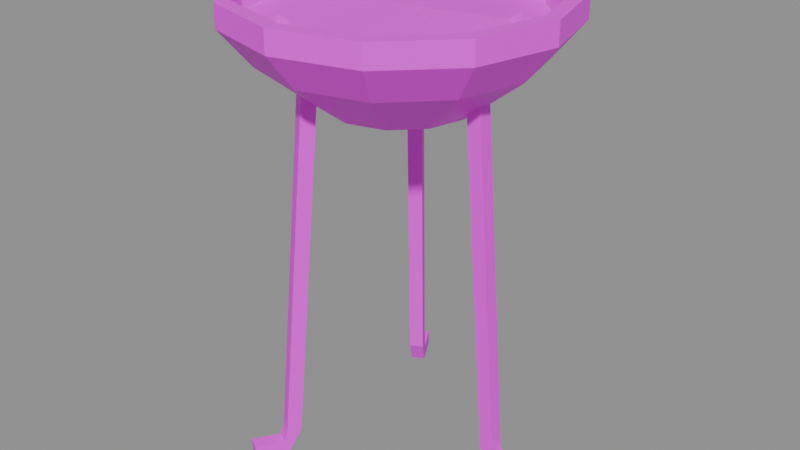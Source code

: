 # Source: prop.brazier.blend  (saved by Blender 5.3.31; exported with 4.5.12 LTS)
import bpy
from mathutils import Matrix  # noqa: F401  (used for matrix-valued properties, if any)

bpy.ops.wm.read_factory_settings(use_empty=True)
scene = bpy.context.scene
scene.name = 'Scene'

# ---- images (referenced by path relative to the original .blend; pixels are not part of the script)
import os
ASSET_DIR = os.environ.get("B2B_ASSET_DIR", "")  # directory of the original .blend (textures are referenced by path, not embedded)
HERE = os.path.dirname(os.path.abspath(__file__))  # packed textures are extracted next to this script under _unpacked/

def load_image(name, relpath, width, height, colorspace="sRGB"):
    """Load a texture the original file referenced (path relative to the .blend, or extracted next to this script)."""
    p = next((c for c in (os.path.join(HERE, relpath), os.path.join(ASSET_DIR, relpath)) if relpath and os.path.exists(c)), "")
    if p:
        img = bpy.data.images.load(p, check_existing=True)
        img.name = name
    else:  # same state as the original file: an image datablock whose file is absent (Cycles renders it pink)
        img = bpy.data.images.new(name, width, height)
        img.source = "FILE"
        img.filepath = "//" + (relpath or name)
    img.colorspace_settings.name = colorspace
    return img
img_palette_png = load_image('palette.png', 'palette.png', 1024, 1024, 'sRGB')

# ---- materials (node trees are filled in below, after node groups)
mat_palette = bpy.data.materials.new('palette')

# ---- material node trees
mat_palette.use_nodes = True; mat_palette.node_tree.nodes.clear()
_N = mat_palette.node_tree.nodes; _L = mat_palette.node_tree.links
n0 = _N.new('ShaderNodeBsdfPrincipled'); n0.name = 'Principled BSDF'; n0.location = (-200, 100)
n0.inputs[10].default_value = 0.005
n1 = _N.new('ShaderNodeOutputMaterial'); n1.name = 'Material Output'; n1.location = (200, 100)
n2 = _N.new('ShaderNodeTexImage'); n2.name = 'Image Texture'; n2.location = (0, 0)
n2.image = img_palette_png
n2.interpolation = 'Closest'
_L.new(n0.outputs[0], n1.inputs[0])
_L.new(n2.outputs[0], n0.inputs[0])
n1.is_active_output = True

# ---- meshes
me_prop_brazier = bpy.data.meshes.new('prop_brazier')
me_prop_brazier.from_pydata([(0.17, 0.0, 0.84), (0.1472, 0.085, 0.84), (0.085, 0.1472, 0.84), (1.041e-17, 0.17, 0.84), (-0.085, 0.1472, 0.84), (-0.1472, 0.085, 0.84), (-0.17, 2.082e-17, 0.84), (-0.1472, -0.085, 0.84), (-0.085, -0.1472, 0.84), (-3.123e-17, -0.17, 0.84), (0.085, -0.1472, 0.84), (0.1472, -0.085, 0.84), (0.31, 0.0, 0.95), (0.2685, 0.155, 0.95), (0.155, 0.2685, 0.95), (1.898e-17, 0.31, 0.95), (-0.155, 0.2685, 0.95), (-0.2685, 0.155, 0.95), (-0.31, 3.796e-17, 0.95), (-0.2685, -0.155, 0.95), (-0.155, -0.2685, 0.95), (-5.695e-17, -0.31, 0.95), (0.155, -0.2685, 0.95), (0.2685, -0.155, 0.95), (0.38, 0.0, 1.035), (0.3291, 0.19, 1.035), (0.19, 0.3291, 1.035), (2.327e-17, 0.38, 1.035), (-0.19, 0.3291, 1.035), (-0.3291, 0.19, 1.035), (-0.38, 4.654e-17, 1.035), (-0.3291, -0.19, 1.035), (-0.19, -0.3291, 1.035), (-6.98e-17, -0.38, 1.035), (0.19, -0.3291, 1.035), (0.3291, -0.19, 1.035), (0.38, 0.0, 1.088), (0.3291, 0.19, 1.088), (0.19, 0.3291, 1.088), (2.327e-17, 0.38, 1.088), (-0.19, 0.3291, 1.088), (-0.3291, 0.19, 1.088), (-0.38, 4.654e-17, 1.088), (-0.3291, -0.19, 1.088), (-0.19, -0.3291, 1.088), (-6.98e-17, -0.38, 1.088), (0.19, -0.3291, 1.088), (0.3291, -0.19, 1.088), (0.345, 0.0, 1.088), (0.2988, 0.1725, 1.088), (0.1725, 0.2988, 1.088), (2.113e-17, 0.345, 1.088), (-0.1725, 0.2988, 1.088), (-0.2988, 0.1725, 1.088), (-0.345, 4.225e-17, 1.088), (-0.2988, -0.1725, 1.088), (-0.1725, -0.2988, 1.088), (-6.338e-17, -0.345, 1.088), (0.1725, -0.2988, 1.088), (0.2988, -0.1725, 1.088), (0.33, 0.0, 1.02), (0.2858, 0.165, 1.02), (0.165, 0.2858, 1.02), (2.021e-17, 0.33, 1.02), (-0.165, 0.2858, 1.02), (-0.2858, 0.165, 1.02), (-0.33, 4.041e-17, 1.02), (-0.2858, -0.165, 1.02), (-0.165, -0.2858, 1.02), (-6.062e-17, -0.33, 1.02), (0.165, -0.2858, 1.02), (0.2858, -0.165, 1.02), (-0.2258, -0.02252, 1.04), (0.2169, 0.017, 0.9214), (0.2169, -0.017, 0.9214), (0.1831, -0.017, 0.9186), (0.1831, 0.017, 0.9186), (0.2869, 0.017, 0.06169), (0.2869, -0.017, 0.06169), (0.2531, -0.017, 0.05831), (0.2531, 0.017, 0.05831), (0.297, 0.017, 0.03249), (0.297, -0.017, 0.03249), (0.283, -0.017, 0.001513), (0.283, 0.017, 0.001513), (0.365, 0.017, 0.034), (0.365, -0.017, 0.034), (0.365, -0.017, 0.0), (0.365, 0.017, 0.0), (-0.1232, 0.1794, 0.9214), (-0.09375, 0.1964, 0.9214), (-0.07681, 0.167, 0.9186), (-0.1063, 0.15, 0.9186), (-0.1582, 0.24, 0.06169), (-0.1287, 0.257, 0.06169), (-0.1118, 0.2277, 0.05831), (-0.1413, 0.2107, 0.05831), (-0.1632, 0.2487, 0.03249), (-0.1338, 0.2657, 0.03249), (-0.1268, 0.2536, 0.001513), (-0.1562, 0.2366, 0.001513), (-0.1972, 0.3076, 0.034), (-0.1678, 0.3246, 0.034), (-0.1678, 0.3246, 0.0), (-0.1972, 0.3076, 0.0), (-0.09375, -0.1964, 0.9214), (-0.1232, -0.1794, 0.9214), (-0.1063, -0.15, 0.9186), (-0.07681, -0.167, 0.9186), (-0.1287, -0.257, 0.06169), (-0.1582, -0.24, 0.06169), (-0.1413, -0.2107, 0.05831), (-0.1118, -0.2277, 0.05831), (-0.1338, -0.2657, 0.03249), (-0.1632, -0.2487, 0.03249), (-0.1562, -0.2366, 0.001513), (-0.1268, -0.2536, 0.001513), (-0.1678, -0.3246, 0.034), (-0.1972, -0.3076, 0.034), (-0.1972, -0.3076, 0.0), (-0.1678, -0.3246, 0.0), (-0.1128, -0.2002, 1.033), (0.04928, -0.1972, 1.035), (0.208, -0.09627, 1.026), (0.1716, 0.06633, 1.041), (0.04154, 0.1745, 1.034), (-0.1354, 0.1334, 1.029), (0.002849, 0.02778, 1.04), (0.1891, 0.09095, 1.021), (0.2706, 0.05419, 1.018), (0.248, 0.1422, 1.018), (0.2319, 0.0902, 1.055), (-0.005956, 0.2108, 1.021), (0.01177, 0.2944, 1.017), (-0.05591, 0.2563, 1.019), (-0.01059, 0.2479, 1.051), (-0.2153, -0.006038, 1.021), (-0.2906, 0.05778, 1.017), (-0.3094, -0.02968, 1.017), (-0.2606, 0.007093, 1.057), (-0.1185, -0.1784, 1.021), (-0.1806, -0.2301, 1.018), (-0.1169, -0.2598, 1.018), (-0.1328, -0.2129, 1.049), (0.144, -0.1656, 1.021), (0.1806, -0.2397, 1.017), (0.2258, -0.1579, 1.018), (0.1819, -0.1845, 1.053)], [], [(11, 10, 9, 8, 7, 6, 5, 4, 3, 2, 1, 0), (0, 1, 13, 12), (1, 2, 14, 13), (2, 3, 15, 14), (3, 4, 16, 15), (4, 5, 17, 16), (5, 6, 18, 17), (6, 7, 19, 18), (7, 8, 20, 19), (8, 9, 21, 20), (9, 10, 22, 21), (10, 11, 23, 22), (11, 0, 12, 23), (12, 13, 25, 24), (13, 14, 26, 25), (14, 15, 27, 26), (15, 16, 28, 27), (16, 17, 29, 28), (17, 18, 30, 29), (18, 19, 31, 30), (19, 20, 32, 31), (20, 21, 33, 32), (21, 22, 34, 33), (22, 23, 35, 34), (23, 12, 24, 35), (24, 25, 37, 36), (25, 26, 38, 37), (26, 27, 39, 38), (27, 28, 40, 39), (28, 29, 41, 40), (29, 30, 42, 41), (30, 31, 43, 42), (31, 32, 44, 43), (32, 33, 45, 44), (33, 34, 46, 45), (34, 35, 47, 46), (35, 24, 36, 47), (36, 37, 49, 48), (37, 38, 50, 49), (38, 39, 51, 50), (39, 40, 52, 51), (40, 41, 53, 52), (41, 42, 54, 53), (42, 43, 55, 54), (43, 44, 56, 55), (44, 45, 57, 56), (45, 46, 58, 57), (46, 47, 59, 58), (47, 36, 48, 59), (48, 49, 61, 60), (49, 50, 62, 61), (50, 51, 63, 62), (51, 52, 64, 63), (52, 53, 65, 64), (53, 54, 66, 65), (54, 55, 67, 66), (55, 56, 68, 67), (56, 57, 69, 68), (57, 58, 70, 69), (58, 59, 71, 70), (59, 48, 60, 71), (62, 125, 124), (61, 62, 124), (60, 61, 124), (60, 124, 123), (71, 60, 123), (71, 123, 122), (70, 71, 122), (69, 70, 122), (69, 122, 121), (68, 69, 121), (68, 121, 72), (67, 68, 72), (73, 74, 78, 77), (74, 75, 79, 78), (75, 76, 80, 79), (76, 73, 77, 80), (77, 78, 82, 81), (78, 79, 83, 82), (79, 80, 84, 83), (80, 77, 81, 84), (81, 82, 86, 85), (82, 83, 87, 86), (83, 84, 88, 87), (84, 81, 85, 88), (85, 86, 87, 88), (89, 90, 94, 93), (90, 91, 95, 94), (91, 92, 96, 95), (92, 89, 93, 96), (93, 94, 98, 97), (94, 95, 99, 98), (95, 96, 100, 99), (96, 93, 97, 100), (97, 98, 102, 101), (98, 99, 103, 102), (99, 100, 104, 103), (100, 97, 101, 104), (101, 102, 103, 104), (105, 106, 110, 109), (106, 107, 111, 110), (107, 108, 112, 111), (108, 105, 109, 112), (109, 110, 114, 113), (110, 111, 115, 114), (111, 112, 116, 115), (112, 109, 113, 116), (113, 114, 118, 117), (114, 115, 119, 118), (115, 116, 120, 119), (116, 113, 117, 120), (117, 118, 119, 120), (62, 63, 125), (63, 64, 125), (64, 126, 125), (64, 65, 126), (65, 66, 126), (66, 67, 126), (67, 126, 72), (72, 121, 127), (121, 122, 127), (122, 123, 127), (123, 124, 127), (124, 125, 127), (125, 126, 127), (126, 72, 127), (128, 129, 131), (129, 130, 131), (130, 128, 131), (132, 133, 135), (133, 134, 135), (134, 132, 135), (136, 137, 139), (137, 138, 139), (138, 136, 139), (140, 141, 143), (141, 142, 143), (142, 140, 143), (144, 145, 147), (145, 146, 147), (146, 144, 147)])
_uv = me_prop_brazier.uv_layers.new(name='UVMap')
_uv.uv.foreach_set('vector', [0.4375, 0.2778, 0.4375, 0.2778, 0.4375, 0.2778, 0.4375, 0.2778, 0.4375, 0.2778, 0.4375, 0.2778, 0.4375, 0.2778, 0.4375, 0.2778, 0.4375, 0.2778, 0.4375, 0.2778, 0.4375, 0.2778, 0.4375, 0.2778, 0.4375, 0.2778, 0.4375, 0.2778, 0.4375, 0.2778, 0.4375, 0.2778, 0.4375, 0.2778, 0.4375, 0.2778, 0.4375, 0.2778, 0.4375, 0.2778, 0.4375, 0.2778, 0.4375, 0.2778, 0.4375, 0.2778, 0.4375, 0.2778, 0.4375, 0.2778, 0.4375, 0.2778, 0.4375, 0.2778, 0.4375, 0.2778, 0.4375, 0.2778, 0.4375, 0.2778, 0.4375, 0.2778, 0.4375, 0.2778, 0.4375, 0.2778, 0.4375, 0.2778, 0.4375, 0.2778, 0.4375, 0.2778, 0.4375, 0.2778, 0.4375, 0.2778, 0.4375, 0.2778, 0.4375, 0.2778, 0.4375, 0.2778, 0.4375, 0.2778, 0.4375, 0.2778, 0.4375, 0.2778, 0.4375, 0.2778, 0.4375, 0.2778, 0.4375, 0.2778, 0.4375, 0.2778, 0.4375, 0.2778, 0.4375, 0.2778, 0.4375, 0.2778, 0.4375, 0.2778, 0.4375, 0.2778, 0.4375, 0.2778, 0.4375, 0.2778, 0.4375, 0.2778, 0.4375, 0.2778, 0.4375, 0.2778, 0.4375, 0.2778, 0.4375, 0.2778, 0.4375, 0.2778, 0.4375, 0.2778, 0.4375, 0.2778, 0.4375, 0.2778, 0.4375, 0.2778, 0.4375, 0.2778, 0.4375, 0.2778, 0.4375, 0.2778, 0.4375, 0.2778, 0.4375, 0.2778, 0.4375, 0.2778, 0.4375, 0.2778, 0.4375, 0.2778, 0.4375, 0.2778, 0.4375, 0.2778, 0.4375, 0.2778, 0.4375, 0.2778, 0.4375, 0.2778, 0.4375, 0.2778, 0.4375, 0.2778, 0.4375, 0.2778, 0.4375, 0.2778, 0.4375, 0.2778, 0.4375, 0.2778, 0.4375, 0.2778, 0.4375, 0.2778, 0.4375, 0.2778, 0.4375, 0.2778, 0.4375, 0.2778, 0.4375, 0.2778, 0.4375, 0.2778, 0.4375, 0.2778, 0.4375, 0.2778, 0.4375, 0.2778, 0.4375, 0.2778, 0.4375, 0.2778, 0.4375, 0.2778, 0.4375, 0.2778, 0.4375, 0.2778, 0.4375, 0.2778, 0.4375, 0.2778, 0.4375, 0.2778, 0.4375, 0.2778, 0.4375, 0.2778, 0.4375, 0.2778, 0.4375, 0.2778, 0.4375, 0.2778, 0.4375, 0.2778, 0.3125, 0.2778, 0.3125, 0.2778, 0.3125, 0.2778, 0.3125, 0.2778, 0.3125, 0.2778, 0.3125, 0.2778, 0.3125, 0.2778, 0.3125, 0.2778, 0.3125, 0.2778, 0.3125, 0.2778, 0.3125, 0.2778, 0.3125, 0.2778, 0.3125, 0.2778, 0.3125, 0.2778, 0.3125, 0.2778, 0.3125, 0.2778, 0.3125, 0.2778, 0.3125, 0.2778, 0.3125, 0.2778, 0.3125, 0.2778, 0.3125, 0.2778, 0.3125, 0.2778, 0.3125, 0.2778, 0.3125, 0.2778, 0.3125, 0.2778, 0.3125, 0.2778, 0.3125, 0.2778, 0.3125, 0.2778, 0.3125, 0.2778, 0.3125, 0.2778, 0.3125, 0.2778, 0.3125, 0.2778, 0.3125, 0.2778, 0.3125, 0.2778, 0.3125, 0.2778, 0.3125, 0.2778, 0.3125, 0.2778, 0.3125, 0.2778, 0.3125, 0.2778, 0.3125, 0.2778, 0.3125, 0.2778, 0.3125, 0.2778, 0.3125, 0.2778, 0.3125, 0.2778, 0.3125, 0.2778, 0.3125, 0.2778, 0.3125, 0.2778, 0.3125, 0.2778, 0.3125, 0.2778, 0.3125, 0.2778, 0.3125, 0.2778, 0.3125, 0.2778, 0.3125, 0.2778, 0.3125, 0.2778, 0.3125, 0.2778, 0.3125, 0.2778, 0.3125, 0.2778, 0.3125, 0.2778, 0.3125, 0.2778, 0.3125, 0.2778, 0.3125, 0.2778, 0.3125, 0.2778, 0.3125, 0.2778, 0.3125, 0.2778, 0.3125, 0.2778, 0.3125, 0.2778, 0.3125, 0.2778, 0.3125, 0.2778, 0.3125, 0.2778, 0.3125, 0.2778, 0.3125, 0.2778, 0.3125, 0.2778, 0.3125, 0.2778, 0.3125, 0.2778, 0.3125, 0.2778, 0.3125, 0.2778, 0.3125, 0.2778, 0.3125, 0.2778, 0.3125, 0.2778, 0.3125, 0.2778, 0.3125, 0.2778, 0.3125, 0.2778, 0.3125, 0.2778, 0.3125, 0.2778, 0.3125, 0.2778, 0.3125, 0.2778, 0.3125, 0.2778, 0.3125, 0.2778, 0.3125, 0.2778, 0.3125, 0.2778, 0.3125, 0.2778, 0.3125, 0.2778, 0.3125, 0.2778, 0.3125, 0.2778, 0.3125, 0.2778, 0.3125, 0.2778, 0.5625, 0.2778, 0.5625, 0.2778, 0.5625, 0.2778, 0.5625, 0.2778, 0.5625, 0.2778, 0.5625, 0.2778, 0.5625, 0.2778, 0.5625, 0.2778, 0.5625, 0.2778, 0.5625, 0.2778, 0.5625, 0.2778, 0.5625, 0.2778, 0.5625, 0.2778, 0.5625, 0.2778, 0.5625, 0.2778, 0.5625, 0.2778, 0.5625, 0.2778, 0.5625, 0.2778, 0.5625, 0.2778, 0.5625, 0.2778, 0.5625, 0.2778, 0.5625, 0.2778, 0.5625, 0.2778, 0.5625, 0.2778, 0.5625, 0.2778, 0.5625, 0.2778, 0.5625, 0.2778, 0.5625, 0.2778, 0.5625, 0.2778, 0.5625, 0.2778, 0.5625, 0.2778, 0.5625, 0.2778, 0.5625, 0.2778, 0.5625, 0.2778, 0.5625, 0.2778, 0.5625, 0.2778, 0.5625, 0.2778, 0.5625, 0.2778, 0.5625, 0.2778, 0.5625, 0.2778, 0.5625, 0.2778, 0.5625, 0.2778, 0.5625, 0.2778, 0.5625, 0.2778, 0.5625, 0.2778, 0.5625, 0.2778, 0.5625, 0.2778, 0.5625, 0.2778, 0.3125, 0.1667, 0.3125, 0.1667, 0.3125, 0.1667, 0.9375, 0.3889, 0.9375, 0.3889, 0.9375, 0.3889, 0.4375, 0.1667, 0.4375, 0.1667, 0.4375, 0.1667, 0.9375, 0.3889, 0.9375, 0.3889, 0.9375, 0.3889, 0.3125, 0.1667, 0.3125, 0.1667, 0.3125, 0.1667, 0.4375, 0.1667, 0.4375, 0.1667, 0.4375, 0.1667, 0.3125, 0.1667, 0.3125, 0.1667, 0.3125, 0.1667, 0.9375, 0.3889, 0.9375, 0.3889, 0.9375, 0.3889, 0.3125, 0.1667, 0.3125, 0.1667, 0.3125, 0.1667, 0.4375, 0.1667, 0.4375, 0.1667, 0.4375, 0.1667, 0.9375, 0.3889, 0.9375, 0.3889, 0.9375, 0.3889, 0.4375, 0.1667, 0.4375, 0.1667, 0.4375, 0.1667, 0.4375, 0.2778, 0.4375, 0.2778, 0.4375, 0.2778, 0.4375, 0.2778, 0.4375, 0.2778, 0.4375, 0.2778, 0.4375, 0.2778, 0.4375, 0.2778, 0.4375, 0.2778, 0.4375, 0.2778, 0.4375, 0.2778, 0.4375, 0.2778, 0.4375, 0.2778, 0.4375, 0.2778, 0.4375, 0.2778, 0.4375, 0.2778, 0.4375, 0.2778, 0.4375, 0.2778, 0.4375, 0.2778, 0.4375, 0.2778, 0.4375, 0.2778, 0.4375, 0.2778, 0.4375, 0.2778, 0.4375, 0.2778, 0.4375, 0.2778, 0.4375, 0.2778, 0.4375, 0.2778, 0.4375, 0.2778, 0.4375, 0.2778, 0.4375, 0.2778, 0.4375, 0.2778, 0.4375, 0.2778, 0.4375, 0.2778, 0.4375, 0.2778, 0.4375, 0.2778, 0.4375, 0.2778, 0.4375, 0.2778, 0.4375, 0.2778, 0.4375, 0.2778, 0.4375, 0.2778, 0.4375, 0.2778, 0.4375, 0.2778, 0.4375, 0.2778, 0.4375, 0.2778, 0.4375, 0.2778, 0.4375, 0.2778, 0.4375, 0.2778, 0.4375, 0.2778, 0.4375, 0.2778, 0.4375, 0.2778, 0.4375, 0.2778, 0.4375, 0.2778, 0.4375, 0.2778, 0.4375, 0.2778, 0.4375, 0.2778, 0.4375, 0.2778, 0.4375, 0.2778, 0.4375, 0.2778, 0.4375, 0.2778, 0.4375, 0.2778, 0.4375, 0.2778, 0.4375, 0.2778, 0.4375, 0.2778, 0.4375, 0.2778, 0.4375, 0.2778, 0.4375, 0.2778, 0.4375, 0.2778, 0.4375, 0.2778, 0.4375, 0.2778, 0.4375, 0.2778, 0.4375, 0.2778, 0.4375, 0.2778, 0.4375, 0.2778, 0.4375, 0.2778, 0.4375, 0.2778, 0.4375, 0.2778, 0.4375, 0.2778, 0.4375, 0.2778, 0.4375, 0.2778, 0.4375, 0.2778, 0.4375, 0.2778, 0.4375, 0.2778, 0.4375, 0.2778, 0.4375, 0.2778, 0.4375, 0.2778, 0.4375, 0.2778, 0.4375, 0.2778, 0.4375, 0.2778, 0.4375, 0.2778, 0.4375, 0.2778, 0.4375, 0.2778, 0.4375, 0.2778, 0.4375, 0.2778, 0.4375, 0.2778, 0.4375, 0.2778, 0.4375, 0.2778, 0.4375, 0.2778, 0.4375, 0.2778, 0.4375, 0.2778, 0.4375, 0.2778, 0.4375, 0.2778, 0.4375, 0.2778, 0.4375, 0.2778, 0.4375, 0.2778, 0.4375, 0.2778, 0.4375, 0.2778, 0.4375, 0.2778, 0.4375, 0.2778, 0.4375, 0.2778, 0.4375, 0.2778, 0.4375, 0.2778, 0.4375, 0.2778, 0.4375, 0.2778, 0.4375, 0.2778, 0.4375, 0.2778, 0.4375, 0.2778, 0.4375, 0.2778, 0.4375, 0.2778, 0.4375, 0.2778, 0.4375, 0.2778, 0.4375, 0.2778, 0.4375, 0.2778, 0.4375, 0.2778, 0.4375, 0.2778, 0.4375, 0.2778, 0.4375, 0.2778, 0.4375, 0.2778, 0.4375, 0.2778, 0.4375, 0.2778, 0.4375, 0.2778, 0.4375, 0.2778, 0.4375, 0.2778, 0.4375, 0.2778, 0.4375, 0.2778, 0.4375, 0.2778, 0.4375, 0.2778, 0.4375, 0.2778, 0.4375, 0.2778, 0.4375, 0.2778, 0.4375, 0.2778, 0.4375, 0.2778, 0.4375, 0.2778, 0.4375, 0.2778, 0.4375, 0.2778, 0.4375, 0.2778, 0.4375, 0.2778, 0.4375, 0.2778, 0.4375, 0.2778, 0.4375, 0.2778, 0.4375, 0.2778, 0.4375, 0.2778, 0.4375, 0.2778, 0.4375, 0.2778, 0.4375, 0.2778, 0.4375, 0.2778, 0.4375, 0.2778, 0.4375, 0.1667, 0.4375, 0.1667, 0.4375, 0.1667, 0.9375, 0.3889, 0.9375, 0.3889, 0.9375, 0.3889, 0.4375, 0.1667, 0.4375, 0.1667, 0.4375, 0.1667, 0.9375, 0.3889, 0.9375, 0.3889, 0.9375, 0.3889, 0.3125, 0.1667, 0.3125, 0.1667, 0.3125, 0.1667, 0.4375, 0.1667, 0.4375, 0.1667, 0.4375, 0.1667, 0.3125, 0.1667, 0.3125, 0.1667, 0.3125, 0.1667, 0.1875, 0.1667, 0.1875, 0.1667, 0.1875, 0.1667, 0.1875, 0.1667, 0.1875, 0.1667, 0.1875, 0.1667, 0.3125, 0.1667, 0.3125, 0.1667, 0.3125, 0.1667, 0.1875, 0.1667, 0.1875, 0.1667, 0.1875, 0.1667, 0.1875, 0.1667, 0.1875, 0.1667, 0.1875, 0.1667, 0.1875, 0.1667, 0.1875, 0.1667, 0.1875, 0.1667, 0.3125, 0.1667, 0.3125, 0.1667, 0.3125, 0.1667, 0.4375, 0.1667, 0.4375, 0.1667, 0.4375, 0.1667, 0.9375, 0.3889, 0.9375, 0.3889, 0.9375, 0.3889, 0.4375, 0.1667, 0.4375, 0.1667, 0.4375, 0.1667, 0.3125, 0.1667, 0.3125, 0.1667, 0.3125, 0.1667, 0.9375, 0.3889, 0.9375, 0.3889, 0.9375, 0.3889, 0.3125, 0.1667, 0.3125, 0.1667, 0.3125, 0.1667, 0.4375, 0.1667, 0.4375, 0.1667, 0.4375, 0.1667, 0.9375, 0.3889, 0.9375, 0.3889, 0.9375, 0.3889, 0.4375, 0.1667, 0.4375, 0.1667, 0.4375, 0.1667, 0.4375, 0.1667, 0.4375, 0.1667, 0.4375, 0.1667, 0.9375, 0.3889, 0.9375, 0.3889, 0.9375, 0.3889, 0.4375, 0.1667, 0.4375, 0.1667, 0.4375, 0.1667, 0.3125, 0.1667, 0.3125, 0.1667, 0.3125, 0.1667, 0.9375, 0.3889, 0.9375, 0.3889, 0.9375, 0.3889, 0.3125, 0.1667, 0.3125, 0.1667, 0.3125, 0.1667])
me_prop_brazier.materials.append(mat_palette)
me_prop_brazier.update()

# ---- objects
ob_prop_brazier = bpy.data.objects.new('prop_brazier', me_prop_brazier)
ob_flame = bpy.data.objects.new('flame', None)

# ---- transforms, parenting, visibility, modifiers, constraints
ob_prop_brazier.location = (0.0, 0.0, 0.0)
ob_flame.location = (0.0, 0.0, 1.03)

# ---- collection membership
scene.collection.objects.link(ob_prop_brazier)
scene.collection.objects.link(ob_flame)

# ---- scene / render settings (as saved in the file)
scene.frame_start = 1; scene.frame_end = 250; scene.frame_set(1)
scene.render.engine = 'BLENDER_EEVEE_NEXT'
scene.render.bake_bias = 0.0
scene.render.bake_samples = 0
scene.render.compositor_device = 'GPU'
scene.eevee.use_volume_custom_range = False
scene.eevee.fast_gi_thickness_near = 0.1
scene.eevee.fast_gi_thickness_far = 0.0
scene.eevee.ray_tracing_options.screen_trace_thickness = 0.1
bpy.context.view_layer.update()

# ---- added for rendering (the .blend has no active camera and no usable light): camera, sun + grey world if the file has none
cam_auto = bpy.data.cameras.new('AutoCamera')
cam_auto.lens = 50.0
cam_auto.sensor_width = 36.0
cam_auto.clip_end = 1000.0
ob_auto_camera = bpy.data.objects.new('AutoCamera', cam_auto)
scene.collection.objects.link(ob_auto_camera)
ob_auto_camera.location = (1.415, -1.698, 1.676)
ob_auto_camera.rotation_euler = (1.09748, -7.21219e-08, 0.694738)
scene.camera = ob_auto_camera
light_auto_sun = bpy.data.lights.new('AutoSun', 'SUN')
light_auto_sun.energy = 3.0
light_auto_sun.angle = 0.0523599
ob_auto_sun = bpy.data.objects.new('AutoSun', light_auto_sun)
scene.collection.objects.link(ob_auto_sun)
ob_auto_sun.rotation_euler = (0.872665, 0.174533, 0.523599)
if scene.world is None:
    world_auto = bpy.data.worlds.new('AutoWorld')
    world_auto.color = (0.3, 0.3, 0.3)
    scene.world = world_auto
bpy.context.view_layer.update()
